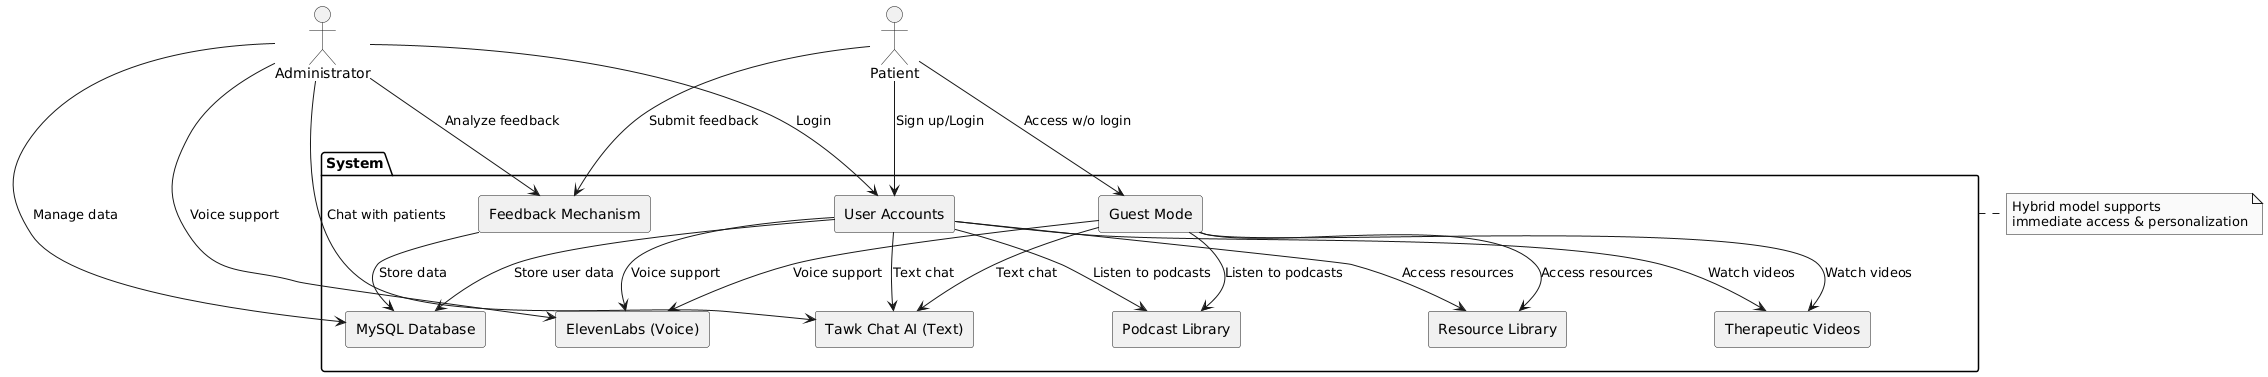

The diagram above was rendered by PlantUML. Its source (embedded in the PNG):
@startuml
skinparam monochrome true
skinparam componentStyle rectangle

actor Patient
actor Administrator

package "System" {
  [Guest Mode]
  [User Accounts]
  [Tawk Chat AI (Text)]
  [ElevenLabs (Voice)]
  [Resource Library]
  [Therapeutic Videos]
  [Podcast Library]
  [Feedback Mechanism]
  [MySQL Database]
}

' Patient interactions
Patient --> [Guest Mode] : Access w/o login
Patient --> [User Accounts] : Sign up/Login

[Guest Mode] --> [Tawk Chat AI (Text)] : Text chat
[Guest Mode] --> [ElevenLabs (Voice)] : Voice support
[Guest Mode] --> [Resource Library] : Access resources
[Guest Mode] --> [Therapeutic Videos] : Watch videos
[Guest Mode] --> [Podcast Library] : Listen to podcasts

[User Accounts] --> [Tawk Chat AI (Text)] : Text chat
[User Accounts] --> [ElevenLabs (Voice)] : Voice support
[User Accounts] --> [Resource Library] : Access resources
[User Accounts] --> [Therapeutic Videos] : Watch videos
[User Accounts] --> [Podcast Library] : Listen to podcasts
[User Accounts] --> [MySQL Database] : Store user data

Patient --> [Feedback Mechanism] : Submit feedback
[Feedback Mechanism] --> [MySQL Database] : Store data

' Administrator interactions
Administrator --> [User Accounts] : Login
Administrator --> [MySQL Database] : Manage data
Administrator --> [Tawk Chat AI (Text)] : Chat with patients
Administrator --> [ElevenLabs (Voice)] : Voice support
Administrator --> [Feedback Mechanism] : Analyze feedback

note right of [System]
Hybrid model supports
immediate access & personalization
end note
@enduml